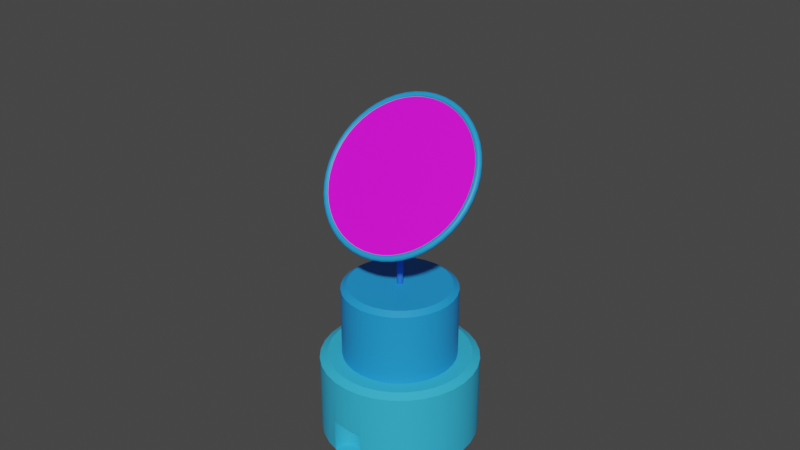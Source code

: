 # Source: semiconductor.blend  (saved by Blender 3.6.11; exported with 4.5.12 LTS)
import bpy
from mathutils import Matrix  # noqa: F401  (used for matrix-valued properties, if any)

bpy.ops.wm.read_factory_settings(use_empty=True)
scene = bpy.context.scene
scene.name = 'Scene'

# ---- collections
col_collection = bpy.data.collections.new('Collection'); scene.collection.children.link(col_collection)

# ---- images (referenced by path relative to the original .blend; pixels are not part of the script)
import os
ASSET_DIR = os.environ.get("B2B_ASSET_DIR", "")  # directory of the original .blend (textures are referenced by path, not embedded)
HERE = os.path.dirname(os.path.abspath(__file__))  # packed textures are extracted next to this script under _unpacked/

def load_image(name, relpath, width, height, colorspace="sRGB"):
    """Load a texture the original file referenced (path relative to the .blend, or extracted next to this script)."""
    p = next((c for c in (os.path.join(HERE, relpath), os.path.join(ASSET_DIR, relpath)) if relpath and os.path.exists(c)), "")
    if p:
        img = bpy.data.images.load(p, check_existing=True)
        img.name = name
    else:  # same state as the original file: an image datablock whose file is absent (Cycles renders it pink)
        img = bpy.data.images.new(name, width, height)
        img.source = "FILE"
        img.filepath = "//" + (relpath or name)
    img.colorspace_settings.name = colorspace
    return img
img_png_001 = load_image('웨이퍼.png.001', '웨이퍼.png', 1024, 1024, 'sRGB')

# ---- materials (node trees are filled in below, after node groups)
mat_001 = bpy.data.materials.new('매테리얼.001')
mat_001.use_transparent_shadow = False
mat_003 = bpy.data.materials.new('매테리얼.003')
mat_003.use_transparent_shadow = False
mat_004 = bpy.data.materials.new('매테리얼.004')
mat_004.use_transparent_shadow = False
mat_005 = bpy.data.materials.new('매테리얼.005')
mat_005.use_transparent_shadow = False

# ---- node groups
ng_auto_smooth = bpy.data.node_groups.new('Auto Smooth', 'GeometryNodeTree')
_s = ng_auto_smooth.interface.new_socket(name='Geometry', in_out='OUTPUT', socket_type='NodeSocketGeometry')
_s = ng_auto_smooth.interface.new_socket(name='Geometry', in_out='INPUT', socket_type='NodeSocketGeometry')
_s = ng_auto_smooth.interface.new_socket(name='Angle', in_out='INPUT', socket_type='NodeSocketFloat')
_s.subtype = 'ANGLE'
_s.min_value = 0.0
_s.max_value = 3.142
ng_auto_smooth.is_modifier = True
_N = ng_auto_smooth.nodes; _L = ng_auto_smooth.links
n0 = _N.new('NodeGroupOutput'); n0.name = 'Group Output'; n0.location = (480, -100)
n1 = _N.new('NodeGroupInput'); n1.name = 'Group Input'; n1.location = (-420, -300)
n2 = _N.new('NodeGroupInput'); n2.name = 'Group Input.001'; n2.location = (-60, -100)
n3 = _N.new('GeometryNodeSetShadeSmooth'); n3.name = 'Set Shade Smooth'; n3.location = (120, -100)
n3.domain = 'EDGE'
n4 = _N.new('GeometryNodeSetShadeSmooth'); n4.name = 'Set Shade Smooth.001'; n4.location = (300, -100)
n5 = _N.new('GeometryNodeInputMeshEdgeAngle'); n5.name = 'Edge Angle'; n5.location = (-420, -220)
n6 = _N.new('GeometryNodeInputEdgeSmooth'); n6.name = 'Is Edge Smooth'; n6.location = (-60, -160)
n7 = _N.new('GeometryNodeInputShadeSmooth'); n7.name = 'Is Face Smooth'; n7.location = (-240, -340)
n8 = _N.new('FunctionNodeBooleanMath'); n8.name = 'Boolean Math'; n8.location = (-60, -220)
n9 = _N.new('FunctionNodeCompare'); n9.name = 'Compare'; n9.location = (-240, -180)
n9.operation = 'LESS_EQUAL'
_L.new(n5.outputs[0], n9.inputs[0])
_L.new(n4.outputs[0], n0.inputs[0])
_L.new(n1.outputs[1], n9.inputs[1])
_L.new(n9.outputs[0], n8.inputs[0])
_L.new(n7.outputs[0], n8.inputs[1])
_L.new(n2.outputs[0], n3.inputs[0])
_L.new(n6.outputs[0], n3.inputs[1])
_L.new(n3.outputs[0], n4.inputs[0])
_L.new(n8.outputs[0], n3.inputs[2])
n0.is_active_output = True

# ---- material node trees
mat_001.use_nodes = True; mat_001.node_tree.nodes.clear()
_N = mat_001.node_tree.nodes; _L = mat_001.node_tree.links
n0 = _N.new('ShaderNodeBsdfPrincipled'); n0.name = '프린시플드 BSDF'; n0.location = (10, 300)
n0.distribution = 'GGX'
n0.subsurface_method = 'RANDOM_WALK_SKIN'
n0.inputs[0].default_value = (0.0148, 0.3146, 0.8, 1.0)
n0.inputs[3].default_value = 1.45
n0.inputs[27].default_value = (0.0, 0.0, 0.0, 1.0)
n0.inputs[28].default_value = 1.0
n1 = _N.new('ShaderNodeOutputMaterial'); n1.name = '매테리얼 출력'; n1.location = (300, 300)
_L.new(n0.outputs[0], n1.inputs[0])
n1.is_active_output = True
mat_003.use_nodes = True; mat_003.node_tree.nodes.clear()
_N = mat_003.node_tree.nodes; _L = mat_003.node_tree.links
n0 = _N.new('ShaderNodeBsdfPrincipled'); n0.name = '프린시플드 BSDF'; n0.location = (10, 300)
n0.distribution = 'GGX'
n0.subsurface_method = 'RANDOM_WALK_SKIN'
n0.inputs[0].default_value = (0.01569, 0.1502, 0.8, 1.0)
n0.inputs[3].default_value = 1.45
n0.inputs[27].default_value = (0.0, 0.0, 0.0, 1.0)
n0.inputs[28].default_value = 1.0
n1 = _N.new('ShaderNodeOutputMaterial'); n1.name = '매테리얼 출력'; n1.location = (300, 300)
_L.new(n0.outputs[0], n1.inputs[0])
n1.is_active_output = True
mat_004.use_nodes = True; mat_004.node_tree.nodes.clear()
_N = mat_004.node_tree.nodes; _L = mat_004.node_tree.links
n0 = _N.new('ShaderNodeBsdfPrincipled'); n0.name = '프린시플드 BSDF'; n0.location = (10, 300)
n0.distribution = 'GGX'
n0.subsurface_method = 'RANDOM_WALK_SKIN'
n0.inputs[3].default_value = 1.45
n0.inputs[27].default_value = (0.0, 0.0, 0.0, 1.0)
n0.inputs[28].default_value = 1.0
n1 = _N.new('ShaderNodeOutputMaterial'); n1.name = '매테리얼 출력'; n1.location = (300, 300)
n2 = _N.new('ShaderNodeTexImage'); n2.name = '이미지 텍스처'; n2.location = (-280, 275)
n2.image = img_png_001
_L.new(n0.outputs[0], n1.inputs[0])
_L.new(n2.outputs[0], n0.inputs[0])
n1.is_active_output = True
mat_005.use_nodes = True; mat_005.node_tree.nodes.clear()
_N = mat_005.node_tree.nodes; _L = mat_005.node_tree.links
n0 = _N.new('ShaderNodeBsdfPrincipled'); n0.name = '프린시플드 BSDF'; n0.location = (10, 300)
n0.distribution = 'GGX'
n0.subsurface_method = 'RANDOM_WALK_SKIN'
n0.inputs[0].default_value = (0.03521, 0.4823, 0.8, 1.0)
n0.inputs[3].default_value = 1.45
n0.inputs[27].default_value = (0.0, 0.0, 0.0, 1.0)
n0.inputs[28].default_value = 1.0
n1 = _N.new('ShaderNodeOutputMaterial'); n1.name = '매테리얼 출력'; n1.location = (300, 300)
_L.new(n0.outputs[0], n1.inputs[0])
n1.is_active_output = True

# ---- world
world_world = bpy.data.worlds.new('World'); scene.world = world_world
world_world.use_nodes = True; world_world.node_tree.nodes.clear()
_N = world_world.node_tree.nodes; _L = world_world.node_tree.links
n0 = _N.new('ShaderNodeOutputWorld'); n0.name = 'World Output'; n0.location = (300, 300)
n1 = _N.new('ShaderNodeBackground'); n1.name = 'Background'; n1.location = (10, 300)
n1.inputs[0].default_value = (0.05088, 0.05088, 0.05088, 1.0)
_L.new(n1.outputs[0], n0.inputs[0])
n0.is_active_output = True
world_world.color = (0.05088, 0.05088, 0.05088)
world_world.use_sun_shadow = False
world_world.sun_shadow_jitter_overblur = 0.0

# ---- meshes
me_x = bpy.data.meshes.new('실린더')
me_x.from_pydata([(0.0, 1.0, -1.0), (0.0, 1.0, 1.0), (0.1951, 0.9808, -1.0), (0.1951, 0.9808, 1.0), (0.3827, 0.9239, -1.0), (0.3827, 0.9239, 1.0), (0.5556, 0.8315, -1.0), (0.5556, 0.8315, 1.0), (0.7071, 0.7071, -1.0), (0.7071, 0.7071, 1.0), (0.8315, 0.5556, -1.0), (0.8315, 0.5556, 1.0), (0.9239, 0.3827, -1.0), (0.9239, 0.3827, 1.0), (0.9808, 0.1951, -1.0), (0.9808, 0.1951, 1.0), (1.0, 0.0, -1.0), (1.0, 0.0, 1.0), (0.9808, -0.1951, -1.0), (0.9808, -0.1951, 1.0), (0.9239, -0.3827, -1.0), (0.9239, -0.3827, 1.0), (0.8315, -0.5556, -1.0), (0.8315, -0.5556, 1.0), (0.7071, -0.7071, -1.0), (0.7071, -0.7071, 1.0), (0.5556, -0.8315, -1.0), (0.5556, -0.8315, 1.0), (0.3827, -0.9239, -1.0), (0.3827, -0.9239, 1.0), (0.1951, -0.9808, -1.0), (0.1951, -0.9808, 1.0), (0.0, -1.0, -1.0), (0.0, -1.0, 1.0), (-0.1951, -0.9808, -1.0), (-0.1951, -0.9808, 1.0), (-0.3827, -0.9239, -1.0), (-0.3827, -0.9239, 1.0), (-0.5556, -0.8315, -1.0), (-0.5556, -0.8315, 1.0), (-0.7071, -0.7071, -1.0), (-0.7071, -0.7071, 1.0), (-0.8315, -0.5556, -1.0), (-0.8315, -0.5556, 1.0), (-0.9239, -0.3827, -1.0), (-0.9239, -0.3827, 1.0), (-0.9808, -0.1951, -1.0), (-0.9808, -0.1951, 1.0), (-1.0, 0.0, -1.0), (-1.0, 0.0, 1.0), (-0.9808, 0.1951, -1.0), (-0.9808, 0.1951, 1.0), (-0.9239, 0.3827, -1.0), (-0.9239, 0.3827, 1.0), (-0.8315, 0.5556, -1.0), (-0.8315, 0.5556, 1.0), (-0.7071, 0.7071, -1.0), (-0.7071, 0.7071, 1.0), (-0.5556, 0.8315, -1.0), (-0.5556, 0.8315, 1.0), (-0.3827, 0.9239, -1.0), (-0.3827, 0.9239, 1.0), (-0.1951, 0.9808, -1.0), (-0.1951, 0.9808, 1.0)], [], [(0, 1, 3, 2), (2, 3, 5, 4), (4, 5, 7, 6), (6, 7, 9, 8), (8, 9, 11, 10), (10, 11, 13, 12), (12, 13, 15, 14), (14, 15, 17, 16), (16, 17, 19, 18), (18, 19, 21, 20), (20, 21, 23, 22), (22, 23, 25, 24), (24, 25, 27, 26), (26, 27, 29, 28), (28, 29, 31, 30), (30, 31, 33, 32), (32, 33, 35, 34), (34, 35, 37, 36), (36, 37, 39, 38), (38, 39, 41, 40), (40, 41, 43, 42), (42, 43, 45, 44), (44, 45, 47, 46), (46, 47, 49, 48), (48, 49, 51, 50), (50, 51, 53, 52), (52, 53, 55, 54), (54, 55, 57, 56), (56, 57, 59, 58), (58, 59, 61, 60), (3, 1, 63, 61, 59, 57, 55, 53, 51, 49, 47, 45, 43, 41, 39, 37, 35, 33, 31, 29, 27, 25, 23, 21, 19, 17, 15, 13, 11, 9, 7, 5), (60, 61, 63, 62), (62, 63, 1, 0), (0, 2, 4, 6, 8, 10, 12, 14, 16, 18, 20, 22, 24, 26, 28, 30, 32, 34, 36, 38, 40, 42, 44, 46, 48, 50, 52, 54, 56, 58, 60, 62)])
me_x.polygons.foreach_set('use_smooth', [True] * 34)
_uv = me_x.uv_layers.new(name='UV 맵')
_uv.uv.foreach_set('vector', [1.0, 0.5, 1.0, 1.0, 0.9688, 1.0, 0.9688, 0.5, 0.9688, 0.5, 0.9688, 1.0, 0.9375, 1.0, 0.9375, 0.5, 0.9375, 0.5, 0.9375, 1.0, 0.9062, 1.0, 0.9062, 0.5, 0.9062, 0.5, 0.9062, 1.0, 0.875, 1.0, 0.875, 0.5, 0.875, 0.5, 0.875, 1.0, 0.8438, 1.0, 0.8438, 0.5, 0.8438, 0.5, 0.8438, 1.0, 0.8125, 1.0, 0.8125, 0.5, 0.8125, 0.5, 0.8125, 1.0, 0.7812, 1.0, 0.7812, 0.5, 0.7812, 0.5, 0.7812, 1.0, 0.75, 1.0, 0.75, 0.5, 0.75, 0.5, 0.75, 1.0, 0.7188, 1.0, 0.7188, 0.5, 0.7188, 0.5, 0.7188, 1.0, 0.6875, 1.0, 0.6875, 0.5, 0.6875, 0.5, 0.6875, 1.0, 0.6562, 1.0, 0.6562, 0.5, 0.6562, 0.5, 0.6562, 1.0, 0.625, 1.0, 0.625, 0.5, 0.625, 0.5, 0.625, 1.0, 0.5938, 1.0, 0.5938, 0.5, 0.5938, 0.5, 0.5938, 1.0, 0.5625, 1.0, 0.5625, 0.5, 0.5625, 0.5, 0.5625, 1.0, 0.5312, 1.0, 0.5312, 0.5, 0.5312, 0.5, 0.5312, 1.0, 0.5, 1.0, 0.5, 0.5, 0.5, 0.5, 0.5, 1.0, 0.4688, 1.0, 0.4688, 0.5, 0.4688, 0.5, 0.4688, 1.0, 0.4375, 1.0, 0.4375, 0.5, 0.4375, 0.5, 0.4375, 1.0, 0.4062, 1.0, 0.4062, 0.5, 0.4062, 0.5, 0.4062, 1.0, 0.375, 1.0, 0.375, 0.5, 0.375, 0.5, 0.375, 1.0, 0.3438, 1.0, 0.3438, 0.5, 0.3438, 0.5, 0.3438, 1.0, 0.3125, 1.0, 0.3125, 0.5, 0.3125, 0.5, 0.3125, 1.0, 0.2812, 1.0, 0.2812, 0.5, 0.2812, 0.5, 0.2812, 1.0, 0.25, 1.0, 0.25, 0.5, 0.25, 0.5, 0.25, 1.0, 0.2188, 1.0, 0.2188, 0.5, 0.2188, 0.5, 0.2188, 1.0, 0.1875, 1.0, 0.1875, 0.5, 0.1875, 0.5, 0.1875, 1.0, 0.1562, 1.0, 0.1562, 0.5, 0.1562, 0.5, 0.1562, 1.0, 0.125, 1.0, 0.125, 0.5, 0.125, 0.5, 0.125, 1.0, 0.09375, 1.0, 0.09375, 0.5, 0.09375, 0.5, 0.09375, 1.0, 0.0625, 1.0, 0.0625, 0.5, 0.2968, 0.4854, 0.25, 0.49, 0.2032, 0.4854, 0.1582, 0.4717, 0.1167, 0.4496, 0.08029, 0.4197, 0.05045, 0.3833, 0.02827, 0.3418, 0.01461, 0.2968, 0.01, 0.25, 0.01461, 0.2032, 0.02827, 0.1582, 0.05045, 0.1167, 0.08029, 0.08029, 0.1167, 0.05045, 0.1582, 0.02827, 0.2032, 0.01461, 0.25, 0.01, 0.2968, 0.01461, 0.3418, 0.02827, 0.3833, 0.05045, 0.4197, 0.08029, 0.4496, 0.1167, 0.4717, 0.1582, 0.4854, 0.2032, 0.49, 0.25, 0.4854, 0.2968, 0.4717, 0.3418, 0.4496, 0.3833, 0.4197, 0.4197, 0.3833, 0.4496, 0.3418, 0.4717, 0.0625, 0.5, 0.0625, 1.0, 0.03125, 1.0, 0.03125, 0.5, 0.03125, 0.5, 0.03125, 1.0, 0.0, 1.0, 0.0, 0.5, 0.75, 0.49, 0.7968, 0.4854, 0.8418, 0.4717, 0.8833, 0.4496, 0.9197, 0.4197, 0.9496, 0.3833, 0.9717, 0.3418, 0.9854, 0.2968, 0.99, 0.25, 0.9854, 0.2032, 0.9717, 0.1582, 0.9496, 0.1167, 0.9197, 0.08029, 0.8833, 0.05045, 0.8418, 0.02827, 0.7968, 0.01461, 0.75, 0.01, 0.7032, 0.01461, 0.6582, 0.02827, 0.6167, 0.05045, 0.5803, 0.08029, 0.5504, 0.1167, 0.5283, 0.1582, 0.5146, 0.2032, 0.51, 0.25, 0.5146, 0.2968, 0.5283, 0.3418, 0.5504, 0.3833, 0.5803, 0.4197, 0.6167, 0.4496, 0.6582, 0.4717, 0.7032, 0.4854])
me_x.materials.append(mat_001)
me_x.update()
me_003 = bpy.data.meshes.new('실린더.003')
me_003.from_pydata([(0.0, 1.0, -1.0), (0.0, 1.0, 1.0), (0.1951, 0.9808, -1.0), (0.1951, 0.9808, 1.0), (0.3827, 0.9239, -1.0), (0.3827, 0.9239, 1.0), (0.5556, 0.8315, -1.0), (0.5556, 0.8315, 1.0), (0.7071, 0.7071, -1.0), (0.7071, 0.7071, 1.0), (0.8315, 0.5556, -1.0), (0.8315, 0.5556, 1.0), (0.9239, 0.3827, -1.0), (0.9239, 0.3827, 1.0), (0.9808, 0.1951, -1.0), (0.9808, 0.1951, 1.0), (1.0, 0.0, -1.0), (1.0, 0.0, 1.0), (0.9808, -0.1951, -1.0), (0.9808, -0.1951, 1.0), (0.9239, -0.3827, -1.0), (0.9239, -0.3827, 1.0), (0.8315, -0.5556, -1.0), (0.8315, -0.5556, 1.0), (0.7071, -0.7071, -1.0), (0.7071, -0.7071, 1.0), (0.5556, -0.8315, -1.0), (0.5556, -0.8315, 1.0), (0.3827, -0.9239, -1.0), (0.3827, -0.9239, 1.0), (0.1951, -0.9808, -1.0), (0.1951, -0.9808, 1.0), (0.0, -1.0, -1.0), (0.0, -1.0, 1.0), (-0.1951, -0.9808, -1.0), (-0.1951, -0.9808, 1.0), (-0.3827, -0.9239, -1.0), (-0.3827, -0.9239, 1.0), (-0.5556, -0.8315, -1.0), (-0.5556, -0.8315, 1.0), (-0.7071, -0.7071, -1.0), (-0.7071, -0.7071, 1.0), (-0.8315, -0.5556, -1.0), (-0.8315, -0.5556, 1.0), (-0.9239, -0.3827, -1.0), (-0.9239, -0.3827, 1.0), (-0.9808, -0.1951, -1.0), (-0.9808, -0.1951, 1.0), (-1.0, 0.0, -1.0), (-1.0, 0.0, 1.0), (-0.9808, 0.1951, -1.0), (-0.9808, 0.1951, 1.0), (-0.9239, 0.3827, -1.0), (-0.9239, 0.3827, 1.0), (-0.8315, 0.5556, -1.0), (-0.8315, 0.5556, 1.0), (-0.7071, 0.7071, -1.0), (-0.7071, 0.7071, 1.0), (-0.5556, 0.8315, -1.0), (-0.5556, 0.8315, 1.0), (-0.3827, 0.9239, -1.0), (-0.3827, 0.9239, 1.0), (-0.1951, 0.9808, -1.0), (-0.1951, 0.9808, 1.0)], [], [(0, 1, 3, 2), (2, 3, 5, 4), (4, 5, 7, 6), (6, 7, 9, 8), (8, 9, 11, 10), (10, 11, 13, 12), (12, 13, 15, 14), (14, 15, 17, 16), (16, 17, 19, 18), (18, 19, 21, 20), (20, 21, 23, 22), (22, 23, 25, 24), (24, 25, 27, 26), (26, 27, 29, 28), (28, 29, 31, 30), (30, 31, 33, 32), (32, 33, 35, 34), (34, 35, 37, 36), (36, 37, 39, 38), (38, 39, 41, 40), (40, 41, 43, 42), (42, 43, 45, 44), (44, 45, 47, 46), (46, 47, 49, 48), (48, 49, 51, 50), (50, 51, 53, 52), (52, 53, 55, 54), (54, 55, 57, 56), (56, 57, 59, 58), (58, 59, 61, 60), (3, 1, 63, 61, 59, 57, 55, 53, 51, 49, 47, 45, 43, 41, 39, 37, 35, 33, 31, 29, 27, 25, 23, 21, 19, 17, 15, 13, 11, 9, 7, 5), (60, 61, 63, 62), (62, 63, 1, 0), (0, 2, 4, 6, 8, 10, 12, 14, 16, 18, 20, 22, 24, 26, 28, 30, 32, 34, 36, 38, 40, 42, 44, 46, 48, 50, 52, 54, 56, 58, 60, 62)])
me_003.polygons.foreach_set('use_smooth', [True] * 34)
_uv = me_003.uv_layers.new(name='UV 맵')
_uv.uv.foreach_set('vector', [1.0, 0.5, 1.0, 1.0, 0.9688, 1.0, 0.9688, 0.5, 0.9688, 0.5, 0.9688, 1.0, 0.9375, 1.0, 0.9375, 0.5, 0.9375, 0.5, 0.9375, 1.0, 0.9062, 1.0, 0.9062, 0.5, 0.9062, 0.5, 0.9062, 1.0, 0.875, 1.0, 0.875, 0.5, 0.875, 0.5, 0.875, 1.0, 0.8438, 1.0, 0.8438, 0.5, 0.8438, 0.5, 0.8438, 1.0, 0.8125, 1.0, 0.8125, 0.5, 0.8125, 0.5, 0.8125, 1.0, 0.7812, 1.0, 0.7812, 0.5, 0.7812, 0.5, 0.7812, 1.0, 0.75, 1.0, 0.75, 0.5, 0.75, 0.5, 0.75, 1.0, 0.7188, 1.0, 0.7188, 0.5, 0.7188, 0.5, 0.7188, 1.0, 0.6875, 1.0, 0.6875, 0.5, 0.6875, 0.5, 0.6875, 1.0, 0.6562, 1.0, 0.6562, 0.5, 0.6562, 0.5, 0.6562, 1.0, 0.625, 1.0, 0.625, 0.5, 0.625, 0.5, 0.625, 1.0, 0.5938, 1.0, 0.5938, 0.5, 0.5938, 0.5, 0.5938, 1.0, 0.5625, 1.0, 0.5625, 0.5, 0.5625, 0.5, 0.5625, 1.0, 0.5312, 1.0, 0.5312, 0.5, 0.5312, 0.5, 0.5312, 1.0, 0.5, 1.0, 0.5, 0.5, 0.5, 0.5, 0.5, 1.0, 0.4688, 1.0, 0.4688, 0.5, 0.4688, 0.5, 0.4688, 1.0, 0.4375, 1.0, 0.4375, 0.5, 0.4375, 0.5, 0.4375, 1.0, 0.4062, 1.0, 0.4062, 0.5, 0.4062, 0.5, 0.4062, 1.0, 0.375, 1.0, 0.375, 0.5, 0.375, 0.5, 0.375, 1.0, 0.3438, 1.0, 0.3438, 0.5, 0.3438, 0.5, 0.3438, 1.0, 0.3125, 1.0, 0.3125, 0.5, 0.3125, 0.5, 0.3125, 1.0, 0.2812, 1.0, 0.2812, 0.5, 0.2812, 0.5, 0.2812, 1.0, 0.25, 1.0, 0.25, 0.5, 0.25, 0.5, 0.25, 1.0, 0.2188, 1.0, 0.2188, 0.5, 0.2188, 0.5, 0.2188, 1.0, 0.1875, 1.0, 0.1875, 0.5, 0.1875, 0.5, 0.1875, 1.0, 0.1562, 1.0, 0.1562, 0.5, 0.1562, 0.5, 0.1562, 1.0, 0.125, 1.0, 0.125, 0.5, 0.125, 0.5, 0.125, 1.0, 0.09375, 1.0, 0.09375, 0.5, 0.09375, 0.5, 0.09375, 1.0, 0.0625, 1.0, 0.0625, 0.5, 0.2968, 0.4854, 0.25, 0.49, 0.2032, 0.4854, 0.1582, 0.4717, 0.1167, 0.4496, 0.08029, 0.4197, 0.05045, 0.3833, 0.02827, 0.3418, 0.01461, 0.2968, 0.01, 0.25, 0.01461, 0.2032, 0.02827, 0.1582, 0.05045, 0.1167, 0.08029, 0.08029, 0.1167, 0.05045, 0.1582, 0.02827, 0.2032, 0.01461, 0.25, 0.01, 0.2968, 0.01461, 0.3418, 0.02827, 0.3833, 0.05045, 0.4197, 0.08029, 0.4496, 0.1167, 0.4717, 0.1582, 0.4854, 0.2032, 0.49, 0.25, 0.4854, 0.2968, 0.4717, 0.3418, 0.4496, 0.3833, 0.4197, 0.4197, 0.3833, 0.4496, 0.3418, 0.4717, 0.0625, 0.5, 0.0625, 1.0, 0.03125, 1.0, 0.03125, 0.5, 0.03125, 0.5, 0.03125, 1.0, 0.0, 1.0, 0.0, 0.5, 0.75, 0.49, 0.7968, 0.4854, 0.8418, 0.4717, 0.8833, 0.4496, 0.9197, 0.4197, 0.9496, 0.3833, 0.9717, 0.3418, 0.9854, 0.2968, 0.99, 0.25, 0.9854, 0.2032, 0.9717, 0.1582, 0.9496, 0.1167, 0.9197, 0.08029, 0.8833, 0.05045, 0.8418, 0.02827, 0.7968, 0.01461, 0.75, 0.01, 0.7032, 0.01461, 0.6582, 0.02827, 0.6167, 0.05045, 0.5803, 0.08029, 0.5504, 0.1167, 0.5283, 0.1582, 0.5146, 0.2032, 0.51, 0.25, 0.5146, 0.2968, 0.5283, 0.3418, 0.5504, 0.3833, 0.5803, 0.4197, 0.6167, 0.4496, 0.6582, 0.4717, 0.7032, 0.4854])
me_003.materials.append(mat_003)
me_003.update()
me_004 = bpy.data.meshes.new('실린더.004')
me_004.from_pydata([(0.0, 1.0, -1.0), (0.0, 1.0, 1.0), (0.1951, 0.9808, -1.0), (0.1951, 0.9808, 1.0), (0.3827, 0.9239, -1.0), (0.3827, 0.9239, 1.0), (0.5556, 0.8315, -1.0), (0.5556, 0.8315, 1.0), (0.7071, 0.7071, -1.0), (0.7071, 0.7071, 1.0), (0.8315, 0.5556, -1.0), (0.8315, 0.5556, 1.0), (0.9239, 0.3827, -1.0), (0.9239, 0.3827, 1.0), (0.9808, 0.1951, -1.0), (0.9808, 0.1951, 1.0), (1.0, 0.0, -1.0), (1.0, 0.0, 1.0), (0.9808, -0.1951, -1.0), (0.9808, -0.1951, 1.0), (0.9239, -0.3827, -1.0), (0.9239, -0.3827, 1.0), (0.8315, -0.5556, -1.0), (0.8315, -0.5556, 1.0), (0.7071, -0.7071, -1.0), (0.7071, -0.7071, 1.0), (0.5556, -0.8315, -1.0), (0.5556, -0.8315, 1.0), (0.3827, -0.9239, -1.0), (0.3827, -0.9239, 1.0), (0.1951, -0.9808, -1.0), (0.1951, -0.9808, 1.0), (0.0, -1.0, -1.0), (0.0, -1.0, 1.0), (-0.1951, -0.9808, -1.0), (-0.1951, -0.9808, 1.0), (-0.3827, -0.9239, -1.0), (-0.3827, -0.9239, 1.0), (-0.5556, -0.8315, -1.0), (-0.5556, -0.8315, 1.0), (-0.7071, -0.7071, -1.0), (-0.7071, -0.7071, 1.0), (-0.8315, -0.5556, -1.0), (-0.8315, -0.5556, 1.0), (-0.9239, -0.3827, -1.0), (-0.9239, -0.3827, 1.0), (-0.9808, -0.1951, -1.0), (-0.9808, -0.1951, 1.0), (-1.0, 0.0, -1.0), (-1.0, 0.0, 1.0), (-0.9808, 0.1951, -1.0), (-0.9808, 0.1951, 1.0), (-0.9239, 0.3827, -1.0), (-0.9239, 0.3827, 1.0), (-0.8315, 0.5556, -1.0), (-0.8315, 0.5556, 1.0), (-0.7071, 0.7071, -1.0), (-0.7071, 0.7071, 1.0), (-0.5556, 0.8315, -1.0), (-0.5556, 0.8315, 1.0), (-0.3827, 0.9239, -1.0), (-0.3827, 0.9239, 1.0), (-0.1951, 0.9808, -1.0), (-0.1951, 0.9808, 1.0)], [], [(0, 1, 3, 2), (2, 3, 5, 4), (4, 5, 7, 6), (6, 7, 9, 8), (8, 9, 11, 10), (10, 11, 13, 12), (12, 13, 15, 14), (14, 15, 17, 16), (16, 17, 19, 18), (18, 19, 21, 20), (20, 21, 23, 22), (22, 23, 25, 24), (24, 25, 27, 26), (26, 27, 29, 28), (28, 29, 31, 30), (30, 31, 33, 32), (32, 33, 35, 34), (34, 35, 37, 36), (36, 37, 39, 38), (38, 39, 41, 40), (40, 41, 43, 42), (42, 43, 45, 44), (44, 45, 47, 46), (46, 47, 49, 48), (48, 49, 51, 50), (50, 51, 53, 52), (52, 53, 55, 54), (54, 55, 57, 56), (56, 57, 59, 58), (58, 59, 61, 60), (3, 1, 63, 61, 59, 57, 55, 53, 51, 49, 47, 45, 43, 41, 39, 37, 35, 33, 31, 29, 27, 25, 23, 21, 19, 17, 15, 13, 11, 9, 7, 5), (60, 61, 63, 62), (62, 63, 1, 0), (0, 2, 4, 6, 8, 10, 12, 14, 16, 18, 20, 22, 24, 26, 28, 30, 32, 34, 36, 38, 40, 42, 44, 46, 48, 50, 52, 54, 56, 58, 60, 62)])
me_004.polygons.foreach_set('use_smooth', [True] * 34)
_uv = me_004.uv_layers.new(name='UV 맵')
_uv.uv.foreach_set('vector', [1.0, 0.5, 1.0, 1.0, 0.9688, 1.0, 0.9688, 0.5, 0.9688, 0.5, 0.9688, 1.0, 0.9375, 1.0, 0.9375, 0.5, 0.9375, 0.5, 0.9375, 1.0, 0.9062, 1.0, 0.9062, 0.5, 0.9062, 0.5, 0.9062, 1.0, 0.875, 1.0, 0.875, 0.5, 0.875, 0.5, 0.875, 1.0, 0.8438, 1.0, 0.8438, 0.5, 0.8438, 0.5, 0.8438, 1.0, 0.8125, 1.0, 0.8125, 0.5, 0.8125, 0.5, 0.8125, 1.0, 0.7812, 1.0, 0.7812, 0.5, 0.7812, 0.5, 0.7812, 1.0, 0.75, 1.0, 0.75, 0.5, 0.75, 0.5, 0.75, 1.0, 0.7188, 1.0, 0.7188, 0.5, 0.7188, 0.5, 0.7188, 1.0, 0.6875, 1.0, 0.6875, 0.5, 0.6875, 0.5, 0.6875, 1.0, 0.6562, 1.0, 0.6562, 0.5, 0.6562, 0.5, 0.6562, 1.0, 0.625, 1.0, 0.625, 0.5, 0.625, 0.5, 0.625, 1.0, 0.5938, 1.0, 0.5938, 0.5, 0.5938, 0.5, 0.5938, 1.0, 0.5625, 1.0, 0.5625, 0.5, 0.5625, 0.5, 0.5625, 1.0, 0.5312, 1.0, 0.5312, 0.5, 0.5312, 0.5, 0.5312, 1.0, 0.5, 1.0, 0.5, 0.5, 0.5, 0.5, 0.5, 1.0, 0.4688, 1.0, 0.4688, 0.5, 0.4688, 0.5, 0.4688, 1.0, 0.4375, 1.0, 0.4375, 0.5, 0.4375, 0.5, 0.4375, 1.0, 0.4062, 1.0, 0.4062, 0.5, 0.4062, 0.5, 0.4062, 1.0, 0.375, 1.0, 0.375, 0.5, 0.375, 0.5, 0.375, 1.0, 0.3438, 1.0, 0.3438, 0.5, 0.3438, 0.5, 0.3438, 1.0, 0.3125, 1.0, 0.3125, 0.5, 0.3125, 0.5, 0.3125, 1.0, 0.2812, 1.0, 0.2812, 0.5, 0.2812, 0.5, 0.2812, 1.0, 0.25, 1.0, 0.25, 0.5, 0.25, 0.5, 0.25, 1.0, 0.2188, 1.0, 0.2188, 0.5, 0.2188, 0.5, 0.2188, 1.0, 0.1875, 1.0, 0.1875, 0.5, 0.1875, 0.5, 0.1875, 1.0, 0.1562, 1.0, 0.1562, 0.5, 0.1562, 0.5, 0.1562, 1.0, 0.125, 1.0, 0.125, 0.5, 0.125, 0.5, 0.125, 1.0, 0.09375, 1.0, 0.09375, 0.5, 0.09375, 0.5, 0.09375, 1.0, 0.0625, 1.0, 0.0625, 0.5, 0.2968, 0.4854, 0.25, 0.49, 0.2032, 0.4854, 0.1582, 0.4717, 0.1167, 0.4496, 0.08029, 0.4197, 0.05045, 0.3833, 0.02827, 0.3418, 0.01461, 0.2968, 0.01, 0.25, 0.01461, 0.2032, 0.02827, 0.1582, 0.05045, 0.1167, 0.08029, 0.08029, 0.1167, 0.05045, 0.1582, 0.02827, 0.2032, 0.01461, 0.25, 0.01, 0.2968, 0.01461, 0.3418, 0.02827, 0.3833, 0.05045, 0.4197, 0.08029, 0.4496, 0.1167, 0.4717, 0.1582, 0.4854, 0.2032, 0.49, 0.25, 0.4854, 0.2968, 0.4717, 0.3418, 0.4496, 0.3833, 0.4197, 0.4197, 0.3833, 0.4496, 0.3418, 0.4717, 0.0625, 0.5, 0.0625, 1.0, 0.03125, 1.0, 0.03125, 0.5, 0.03125, 0.5, 0.03125, 1.0, 0.0, 1.0, 0.0, 0.5, 0.75, 0.49, 0.7968, 0.4854, 0.8418, 0.4717, 0.8833, 0.4496, 0.9197, 0.4197, 0.9496, 0.3833, 0.9717, 0.3418, 0.9854, 0.2968, 0.99, 0.25, 0.9854, 0.2032, 0.9717, 0.1582, 0.9496, 0.1167, 0.9197, 0.08029, 0.8833, 0.05045, 0.8418, 0.02827, 0.7968, 0.01461, 0.75, 0.01, 0.7032, 0.01461, 0.6582, 0.02827, 0.6167, 0.05045, 0.5803, 0.08029, 0.5504, 0.1167, 0.5283, 0.1582, 0.5146, 0.2032, 0.51, 0.25, 0.5146, 0.2968, 0.5283, 0.3418, 0.5504, 0.3833, 0.5803, 0.4197, 0.6167, 0.4496, 0.6582, 0.4717, 0.7032, 0.4854])
me_004.materials.append(mat_004)
me_004.update()
me_005 = bpy.data.meshes.new('실린더.005')
me_005.from_pydata([(0.0, 1.0, -1.0), (-0.02069, -0.7695, -0.9943), (0.1951, 0.9808, -1.0), (-0.02069, -0.7695, -0.2127), (0.3827, 0.9239, -1.0), (0.02012, -0.7735, -0.9943), (0.5556, 0.8315, -1.0), (0.02012, -0.7735, -0.2127), (0.7071, 0.7071, -1.0), (0.05936, -0.7854, -0.9943), (0.8315, 0.5556, -1.0), (0.05936, -0.7854, -0.2127), (0.09552, -0.8048, -0.9943), (0.9239, 0.3827, -1.0), (0.9808, 0.1951, -1.0), (0.09552, -0.8048, -0.2127), (0.1272, -0.8308, -0.9943), (1.0, 0.0, -1.0), (0.1272, -0.8308, -0.2127), (0.9808, -0.1951, -1.0), (0.1532, -0.8625, -0.9943), (0.9239, -0.3827, -1.0), (0.1532, -0.8625, -0.2127), (0.8315, -0.5556, -1.0), (0.1726, -0.8986, -0.9943), (0.7071, -0.7071, -1.0), (0.1726, -0.8986, -0.2127), (0.5556, -0.8315, -1.0), (0.1845, -0.9379, -0.9943), (0.3827, -0.9239, -1.0), (0.1951, -0.9808, -1.0), (0.1845, -0.9379, -0.2127), (0.0, -1.0, -1.0), (0.1885, -0.9787, -0.9943), (-0.1951, -0.9808, -1.0), (0.1885, -0.9787, -0.2127), (-0.3827, -0.9239, -1.0), (-0.5556, -0.8315, -1.0), (-0.7071, -0.7071, -1.0), (-0.8315, -0.5556, -1.0), (-0.9239, -0.3827, -1.0), (-0.9808, -0.1951, -1.0), (-1.0, 0.0, -1.0), (-0.9808, 0.1951, -1.0), (-0.9239, 0.3827, -1.0), (-0.8315, 0.5556, -1.0), (-0.7071, 0.7071, -1.0), (-0.5556, 0.8315, -1.0), (-0.3827, 0.9239, -1.0), (-0.1951, 0.9808, -1.0), (0.0, 0.9033, 1.0), (0.0, 1.0, 0.9037), (0.1762, 0.8859, 1.0), (0.1951, 0.9808, 0.9037), (0.3457, 0.8345, 1.0), (0.3827, 0.9239, 0.9037), (0.5018, 0.751, 1.0), (0.5556, 0.8315, 0.9037), (0.6387, 0.6387, 1.0), (0.7071, 0.7071, 0.9037), (0.751, 0.5018, 1.0), (0.8315, 0.5556, 0.9037), (0.8345, 0.3457, 1.0), (0.9239, 0.3827, 0.9037), (0.8859, 0.1762, 1.0), (0.9808, 0.1951, 0.9037), (0.9033, 0.0, 1.0), (1.0, 0.0, 0.9037), (0.8859, -0.1762, 1.0), (-0.2258, -0.9379, -0.9943), (0.9808, -0.1951, 0.9037), (-0.2258, -0.9379, -0.2127), (0.8345, -0.3457, 1.0), (-0.2139, -0.8986, -0.9943), (0.9239, -0.3827, 0.9037), (-0.2139, -0.8986, -0.2127), (0.751, -0.5018, 1.0), (-0.1946, -0.8625, -0.9943), (0.8315, -0.5556, 0.9037), (-0.1946, -0.8625, -0.2127), (0.6387, -0.6387, 1.0), (-0.1686, -0.8308, -0.9943), (0.7071, -0.7071, 0.9037), (-0.1686, -0.8308, -0.2127), (0.5018, -0.751, 1.0), (-0.1369, -0.8048, -0.9943), (0.5556, -0.8315, 0.9037), (-0.1369, -0.8048, -0.2127), (0.3457, -0.8345, 1.0), (-0.1007, -0.7854, -0.9943), (0.3827, -0.9239, 0.9037), (-0.1007, -0.7854, -0.2127), (0.1762, -0.8859, 1.0), (-0.06149, -0.7735, -0.9943), (0.1951, -0.9808, 0.9037), (-0.06149, -0.7735, -0.2127), (0.0, -0.9033, 1.0), (0.0, -1.0, 0.9037), (-0.1762, -0.8859, 1.0), (-0.1951, -0.9808, 0.9037), (-0.3457, -0.8345, 1.0), (-0.3827, -0.9239, 0.9037), (-0.5018, -0.751, 1.0), (-0.5556, -0.8315, 0.9037), (-0.6387, -0.6387, 1.0), (-0.7071, -0.7071, 0.9037), (-0.751, -0.5018, 1.0), (-0.8315, -0.5556, 0.9037), (-0.8345, -0.3457, 1.0), (-0.9239, -0.3827, 0.9037), (-0.8859, -0.1762, 1.0), (-0.9808, -0.1951, 0.9037), (-0.9033, 0.0, 1.0), (-1.0, 0.0, 0.9037), (-0.8859, 0.1762, 1.0), (-0.9808, 0.1951, 0.9037), (-0.8345, 0.3457, 1.0), (-0.9239, 0.3827, 0.9037), (-0.751, 0.5018, 1.0), (-0.8315, 0.5556, 0.9037), (-0.6387, 0.6387, 1.0), (-0.7071, 0.7071, 0.9037), (-0.5018, 0.751, 1.0), (-0.5556, 0.8315, 0.9037), (-0.3457, 0.8345, 1.0), (-0.3827, 0.9239, 0.9037), (-0.1762, 0.8859, 1.0), (-0.1951, 0.9808, 0.9037), (0.1882, -0.9815, -0.2127), (0.0, -1.0, -0.9943), (0.0, -1.0, -0.2127), (0.1882, -0.9815, -0.9943), (-0.1951, -0.9808, -0.9943), (-0.1951, -0.9808, -0.2127), (-0.229, -0.9705, -0.2127), (-0.229, -0.9705, -0.9943)], [], [(49, 127, 51, 0), (4, 55, 57, 6), (6, 57, 59, 8), (8, 59, 61, 10), (10, 61, 63, 13), (13, 63, 65, 14), (14, 65, 67, 17), (17, 67, 70, 19), (19, 70, 74, 21), (21, 74, 78, 23), (23, 78, 82, 25), (25, 82, 86, 27), (27, 86, 90, 29), (29, 90, 94, 30), (129, 32, 30, 94, 97, 130, 128, 131), (130, 97, 99, 133), (132, 34, 32, 129), (133, 99, 101, 36, 34, 132, 135, 134), (36, 101, 103, 37), (37, 103, 105, 38), (38, 105, 107, 39), (39, 107, 109, 40), (40, 109, 111, 41), (41, 111, 113, 42), (42, 113, 115, 43), (43, 115, 117, 44), (44, 117, 119, 45), (45, 119, 121, 46), (46, 121, 123, 47), (47, 123, 125, 48), (48, 125, 127, 49), (0, 51, 53, 2), (2, 53, 55, 4), (49, 0, 2, 4, 6, 8, 10, 13, 14, 17, 19, 21, 23, 25, 27, 29, 30, 32, 34, 36, 37, 38, 39, 40, 41, 42, 43, 44, 45, 46, 47, 48), (53, 51, 50, 52), (55, 53, 52, 54), (57, 55, 54, 56), (59, 57, 56, 58), (61, 59, 58, 60), (63, 61, 60, 62), (65, 63, 62, 64), (67, 65, 64, 66), (70, 67, 66, 68), (74, 70, 68, 72), (78, 74, 72, 76), (82, 78, 76, 80), (86, 82, 80, 84), (90, 86, 84, 88), (94, 90, 88, 92), (97, 94, 92, 96), (99, 97, 96, 98), (101, 99, 98, 100), (103, 101, 100, 102), (105, 103, 102, 104), (107, 105, 104, 106), (109, 107, 106, 108), (111, 109, 108, 110), (113, 111, 110, 112), (115, 113, 112, 114), (117, 115, 114, 116), (119, 117, 116, 118), (121, 119, 118, 120), (123, 121, 120, 122), (125, 123, 122, 124), (127, 125, 124, 126), (51, 127, 126, 50), (66, 64, 62, 60, 58, 56, 54, 52, 50, 126, 124, 122, 120, 118, 116, 114, 112, 110, 108, 106, 104, 102, 100, 98, 96, 92, 88, 84, 80, 76, 72, 68), (1, 5, 7, 3), (5, 9, 11, 7), (9, 12, 15, 11), (12, 16, 18, 15), (16, 20, 22, 18), (20, 24, 26, 22), (24, 28, 31, 26), (28, 33, 35, 31), (35, 33, 131, 128), (69, 71, 134, 135), (71, 69, 73, 75), (73, 77, 79, 75), (77, 81, 83, 79), (81, 85, 87, 83), (85, 89, 91, 87), (134, 71, 75, 79, 83, 87, 91, 95, 3, 7, 11, 15, 18, 22, 26, 31, 35, 128, 130, 133), (89, 93, 95, 91), (93, 1, 3, 95), (131, 33, 28, 24, 20, 16, 12, 9, 5, 1, 93, 89, 85, 81, 77, 73, 69, 135, 132, 129)])
me_005.polygons.foreach_set('use_smooth', [True] * 86)
_uv = me_005.uv_layers.new(name='UV 맵')
_uv.uv.foreach_set('vector', [0.03125, 0.5, 0.03125, 0.9759, 0.0, 0.9759, 0.0, 0.5, 0.9375, 0.5, 0.9375, 0.9759, 0.9062, 0.9759, 0.9062, 0.5, 0.9062, 0.5, 0.9062, 0.9759, 0.875, 0.9759, 0.875, 0.5, 0.875, 0.5, 0.875, 0.9759, 0.8438, 0.9759, 0.8438, 0.5, 0.8438, 0.5, 0.8438, 0.9759, 0.8125, 0.9759, 0.8125, 0.5, 0.8125, 0.5, 0.8125, 0.9759, 0.7812, 0.9759, 0.7812, 0.5, 0.7812, 0.5, 0.7812, 0.9759, 0.75, 0.9759, 0.75, 0.5, 0.75, 0.5, 0.75, 0.9759, 0.7188, 0.9759, 0.7188, 0.5, 0.7188, 0.5, 0.7188, 0.9759, 0.6875, 0.9759, 0.6875, 0.5, 0.6875, 0.5, 0.6875, 0.9759, 0.6562, 0.9759, 0.6562, 0.5, 0.6562, 0.5, 0.6562, 0.9759, 0.625, 0.9759, 0.625, 0.5, 0.625, 0.5, 0.625, 0.9759, 0.5938, 0.9759, 0.5938, 0.5, 0.5938, 0.5, 0.5938, 0.9759, 0.5625, 0.9759, 0.5625, 0.5, 0.5625, 0.5, 0.5625, 0.9759, 0.5312, 0.9759, 0.5312, 0.5, 0.5, 0.5014, 0.5, 0.5, 0.5312, 0.5, 0.5312, 0.9759, 0.5, 0.9759, 0.5, 0.6968, 0.5301, 0.6968, 0.5301, 0.5014, 0.5, 0.6968, 0.5, 0.9759, 0.4688, 0.9759, 0.4688, 0.6968, 0.4688, 0.5014, 0.4688, 0.5, 0.5, 0.5, 0.5, 0.5014, 0.4688, 0.6968, 0.4688, 0.9759, 0.4375, 0.9759, 0.4375, 0.5, 0.4688, 0.5, 0.4688, 0.5014, 0.4631, 0.5014, 0.4631, 0.6968, 0.4375, 0.5, 0.4375, 0.9759, 0.4062, 0.9759, 0.4062, 0.5, 0.4062, 0.5, 0.4062, 0.9759, 0.375, 0.9759, 0.375, 0.5, 0.375, 0.5, 0.375, 0.9759, 0.3438, 0.9759, 0.3438, 0.5, 0.3438, 0.5, 0.3438, 0.9759, 0.3125, 0.9759, 0.3125, 0.5, 0.3125, 0.5, 0.3125, 0.9759, 0.2812, 0.9759, 0.2812, 0.5, 0.2812, 0.5, 0.2812, 0.9759, 0.25, 0.9759, 0.25, 0.5, 0.25, 0.5, 0.25, 0.9759, 0.2188, 0.9759, 0.2188, 0.5, 0.2188, 0.5, 0.2188, 0.9759, 0.1875, 0.9759, 0.1875, 0.5, 0.1875, 0.5, 0.1875, 0.9759, 0.1562, 0.9759, 0.1562, 0.5, 0.1562, 0.5, 0.1562, 0.9759, 0.125, 0.9759, 0.125, 0.5, 0.125, 0.5, 0.125, 0.9759, 0.09375, 0.9759, 0.09375, 0.5, 0.09375, 0.5, 0.09375, 0.9759, 0.0625, 0.9759, 0.0625, 0.5, 0.0625, 0.5, 0.0625, 0.9759, 0.03125, 0.9759, 0.03125, 0.5, 1.0, 0.5, 1.0, 0.9759, 0.9688, 0.9759, 0.9688, 0.5, 0.9688, 0.5, 0.9688, 0.9759, 0.9375, 0.9759, 0.9375, 0.5, 0.7032, 0.4854, 0.75, 0.49, 0.7968, 0.4854, 0.8418, 0.4717, 0.8833, 0.4496, 0.9197, 0.4197, 0.9496, 0.3833, 0.9717, 0.3418, 0.9854, 0.2968, 0.99, 0.25, 0.9854, 0.2032, 0.9717, 0.1582, 0.9496, 0.1167, 0.9197, 0.08029, 0.8833, 0.05045, 0.8418, 0.02827, 0.7968, 0.01461, 0.75, 0.01, 0.7032, 0.01461, 0.6582, 0.02827, 0.6167, 0.05045, 0.5803, 0.08029, 0.5504, 0.1167, 0.5283, 0.1582, 0.5146, 0.2032, 0.51, 0.25, 0.5146, 0.2968, 0.5283, 0.3418, 0.5504, 0.3833, 0.5803, 0.4197, 0.6167, 0.4496, 0.6582, 0.4717, 0.2968, 0.4854, 0.25, 0.49, 0.25, 0.4668, 0.2923, 0.4626, 0.3418, 0.4717, 0.2968, 0.4854, 0.2923, 0.4626, 0.333, 0.4503, 0.3833, 0.4496, 0.3418, 0.4717, 0.333, 0.4503, 0.3704, 0.4302, 0.4197, 0.4197, 0.3833, 0.4496, 0.3704, 0.4302, 0.4033, 0.4033, 0.4496, 0.3833, 0.4197, 0.4197, 0.4033, 0.4033, 0.4302, 0.3704, 0.4717, 0.3418, 0.4496, 0.3833, 0.4302, 0.3704, 0.4503, 0.333, 0.4854, 0.2968, 0.4717, 0.3418, 0.4503, 0.333, 0.4626, 0.2923, 0.49, 0.25, 0.4854, 0.2968, 0.4626, 0.2923, 0.4668, 0.25, 0.4854, 0.2032, 0.49, 0.25, 0.4668, 0.25, 0.4626, 0.2077, 0.4717, 0.1582, 0.4854, 0.2032, 0.4626, 0.2077, 0.4503, 0.167, 0.4496, 0.1167, 0.4717, 0.1582, 0.4503, 0.167, 0.4302, 0.1296, 0.4197, 0.08029, 0.4496, 0.1167, 0.4302, 0.1296, 0.4033, 0.09671, 0.3833, 0.05045, 0.4197, 0.08029, 0.4033, 0.09671, 0.3704, 0.06975, 0.3418, 0.02827, 0.3833, 0.05045, 0.3704, 0.06975, 0.333, 0.04972, 0.2968, 0.01461, 0.3418, 0.02827, 0.333, 0.04972, 0.2923, 0.03738, 0.25, 0.01, 0.2968, 0.01461, 0.2923, 0.03738, 0.25, 0.03322, 0.2032, 0.01461, 0.25, 0.01, 0.25, 0.03322, 0.2077, 0.03738, 0.1582, 0.02827, 0.2032, 0.01461, 0.2077, 0.03738, 0.167, 0.04972, 0.1167, 0.05045, 0.1582, 0.02827, 0.167, 0.04972, 0.1296, 0.06975, 0.08029, 0.08029, 0.1167, 0.05045, 0.1296, 0.06975, 0.09671, 0.09671, 0.05045, 0.1167, 0.08029, 0.08029, 0.09671, 0.09671, 0.06975, 0.1296, 0.02827, 0.1582, 0.05045, 0.1167, 0.06975, 0.1296, 0.04972, 0.167, 0.01461, 0.2032, 0.02827, 0.1582, 0.04972, 0.167, 0.03738, 0.2077, 0.01, 0.25, 0.01461, 0.2032, 0.03738, 0.2077, 0.03322, 0.25, 0.01461, 0.2968, 0.01, 0.25, 0.03322, 0.25, 0.03738, 0.2923, 0.02827, 0.3418, 0.01461, 0.2968, 0.03738, 0.2923, 0.04972, 0.333, 0.05045, 0.3833, 0.02827, 0.3418, 0.04972, 0.333, 0.06975, 0.3704, 0.08029, 0.4197, 0.05045, 0.3833, 0.06975, 0.3704, 0.09671, 0.4033, 0.1167, 0.4496, 0.08029, 0.4197, 0.09671, 0.4033, 0.1296, 0.4302, 0.1582, 0.4717, 0.1167, 0.4496, 0.1296, 0.4302, 0.167, 0.4503, 0.2032, 0.4854, 0.1582, 0.4717, 0.167, 0.4503, 0.2077, 0.4626, 0.25, 0.49, 0.2032, 0.4854, 0.2077, 0.4626, 0.25, 0.4668, 0.4668, 0.25, 0.4626, 0.2923, 0.4503, 0.333, 0.4302, 0.3704, 0.4033, 0.4033, 0.3704, 0.4302, 0.333, 0.4503, 0.2923, 0.4626, 0.25, 0.4668, 0.2077, 0.4626, 0.167, 0.4503, 0.1296, 0.4302, 0.09671, 0.4033, 0.06975, 0.3704, 0.04972, 0.333, 0.03738, 0.2923, 0.03322, 0.25, 0.03738, 0.2077, 0.04972, 0.167, 0.06975, 0.1296, 0.09671, 0.09671, 0.1296, 0.06975, 0.167, 0.04972, 0.2077, 0.03738, 0.25, 0.03322, 0.2923, 0.03738, 0.333, 0.04972, 0.3704, 0.06975, 0.4033, 0.09671, 0.4302, 0.1296, 0.4503, 0.167, 0.4626, 0.2077, 1.0, 0.5, 0.9688, 0.5, 0.9688, 1.0, 1.0, 1.0, 0.9688, 0.5, 0.9375, 0.5, 0.9375, 1.0, 0.9688, 1.0, 0.9375, 0.5, 0.9062, 0.5, 0.9062, 1.0, 0.9375, 1.0, 0.9062, 0.5, 0.875, 0.5, 0.875, 1.0, 0.9062, 1.0, 0.875, 0.5, 0.8438, 0.5, 0.8438, 1.0, 0.875, 1.0, 0.8438, 0.5, 0.8125, 0.5, 0.8125, 1.0, 0.8438, 1.0, 0.8125, 0.5, 0.7812, 0.5, 0.7812, 1.0, 0.8125, 1.0, 0.7812, 0.5, 0.75, 0.5, 0.75, 1.0, 0.7812, 1.0, 0.75, 1.0, 0.75, 0.5, 0.7479, 0.5, 0.7479, 1.0, 0.2188, 0.5, 0.2188, 1.0, 0.2437, 1.0, 0.2437, 0.5, 0.2188, 1.0, 0.2188, 0.5, 0.1875, 0.5, 0.1875, 1.0, 0.1875, 0.5, 0.1562, 0.5, 0.1562, 1.0, 0.1875, 1.0, 0.1562, 0.5, 0.125, 0.5, 0.125, 1.0, 0.1562, 1.0, 0.125, 0.5, 0.09375, 0.5, 0.09375, 1.0, 0.125, 1.0, 0.09375, 0.5, 0.0625, 0.5, 0.0625, 1.0, 0.09375, 1.0, 0.01093, 0.2594, 0.01461, 0.2968, 0.02827, 0.3418, 0.05045, 0.3833, 0.08029, 0.4197, 0.1167, 0.4496, 0.1582, 0.4717, 0.2032, 0.4854, 0.25, 0.49, 0.2968, 0.4854, 0.3418, 0.4717, 0.3833, 0.4496, 0.4197, 0.4197, 0.4496, 0.3833, 0.4717, 0.3418, 0.4854, 0.2968, 0.49, 0.25, 0.4897, 0.2468, 0.2737, 0.2255, 0.04988, 0.2476, 0.0625, 0.5, 0.03125, 0.5, 0.03125, 1.0, 0.0625, 1.0, 0.03125, 0.5, 0.0, 0.5, 0.0, 1.0, 0.03125, 1.0, 0.9897, 0.2468, 0.99, 0.25, 0.9854, 0.2968, 0.9717, 0.3418, 0.9496, 0.3833, 0.9197, 0.4197, 0.8833, 0.4496, 0.8418, 0.4717, 0.7968, 0.4854, 0.75, 0.49, 0.7032, 0.4854, 0.6582, 0.4717, 0.6167, 0.4496, 0.5803, 0.4197, 0.5504, 0.3833, 0.5283, 0.3418, 0.5146, 0.2968, 0.5109, 0.2594, 0.5499, 0.2476, 0.7737, 0.2255])
me_005.materials.append(mat_005)
me_005.update()

# ---- curves / text
cu_001 = bpy.data.curves.new('베지어 원형.001', 'CURVE')
cu_001.dimensions = '3D'
_sp = cu_001.splines.new('BEZIER'); _sp.bezier_points.add(3)
_sp.bezier_points.foreach_set('co', [-1.0, 0.0, 0.0, 0.0, 1.0, 0.0, 1.0, 0.0, 0.0, 0.0, -1.0, 0.0])
_sp.bezier_points.foreach_set('handle_left', [-1.0, -0.5521, 0.0, -0.5521, 1.0, 0.0, 1.0, 0.5521, 0.0, 0.5521, -1.0, 0.0])
_sp.bezier_points.foreach_set('handle_right', [-1.0, 0.5521, 0.0, 0.5521, 1.0, 0.0, 1.0, -0.5521, 0.0, -0.5521, -1.0, 0.0])
for _p, _l, _r in zip(_sp.bezier_points, ['AUTO', 'AUTO', 'AUTO', 'AUTO'], ['AUTO', 'AUTO', 'AUTO', 'AUTO']): _p.handle_left_type = _l; _p.handle_right_type = _r
_sp.order_u = 0
_sp.order_v = 0
_sp.use_cyclic_u = True
cu_001.materials.append(mat_001)
cu_001.use_path = True
cu_001.bevel_depth = 0.04
cu_001.fill_mode = 'FULL'

# ---- objects
ob_x = bpy.data.objects.new('실린더', me_x)
ob_002 = bpy.data.objects.new('실린더.002', me_003)
ob_003 = bpy.data.objects.new('실린더.003', me_004)
ob_005 = bpy.data.objects.new('실린더.005', me_005)
ob_x_1 = bpy.data.objects.new('베지어 원형', cu_001)

# ---- transforms, parenting, visibility, modifiers, constraints
ob_x.location = (0.0, 0.0, 1.517)
ob_x.scale = (0.7221, 0.7221, 0.5068)
_m = ob_x.modifiers.new('베벨', 'BEVEL')
_m = ob_x.modifiers.new('Auto Smooth', 'NODES')
_m.node_group = ng_auto_smooth
_gi = [s.identifier for s in ng_auto_smooth.interface.items_tree if s.item_type == 'SOCKET' and s.in_out == 'INPUT']
_m[_gi[1]] = 0.5236  # Angle
ob_002.location = (0.0, 0.0, 2.703)
ob_002.scale = (0.03892, 0.03892, 0.7347)
_m = ob_002.modifiers.new('Auto Smooth', 'NODES')
_m.node_group = ng_auto_smooth
_gi = [s.identifier for s in ng_auto_smooth.interface.items_tree if s.item_type == 'SOCKET' and s.in_out == 'INPUT']
_m[_gi[1]] = 0.5236  # Angle
ob_003.location = (0.0, 0.0, 3.451)
ob_003.rotation_euler = (0.8727, -0.0, 0.0)
ob_003.scale = (1.0, 1.0, 0.02109)
_m = ob_003.modifiers.new('Auto Smooth', 'NODES')
_m.node_group = ng_auto_smooth
_gi = [s.identifier for s in ng_auto_smooth.interface.items_tree if s.item_type == 'SOCKET' and s.in_out == 'INPUT']
_m[_gi[1]] = 0.5236  # Angle
ob_005.location = (0.0, 0.0, 0.5222)
ob_005.scale = (1.0, 1.0, 0.5352)
_m = ob_005.modifiers.new('Auto Smooth', 'NODES')
_m.node_group = ng_auto_smooth
_gi = [s.identifier for s in ng_auto_smooth.interface.items_tree if s.item_type == 'SOCKET' and s.in_out == 'INPUT']
_m[_gi[1]] = 0.5236  # Angle
ob_x_1.location = (0.0, 0.0, 3.451)
ob_x_1.rotation_euler = (0.8727, 0.0, 0.0)

# ---- collection membership
col_collection.objects.link(ob_x)
col_collection.objects.link(ob_002)
col_collection.objects.link(ob_003)
col_collection.objects.link(ob_005)
col_collection.objects.link(ob_x_1)

# ---- scene / render settings (as saved in the file)
scene.frame_start = 1; scene.frame_end = 250; scene.frame_set(3)
scene.render.engine = 'BLENDER_EEVEE_NEXT'
scene.cycles.sampling_pattern = 'TABULATED_SOBOL'
scene.view_settings.view_transform = 'Filmic'
bpy.context.view_layer.update()

# ---- added for rendering (the .blend has no active camera and no usable light): camera, sun
cam_auto = bpy.data.cameras.new('AutoCamera')
cam_auto.lens = 50.0
cam_auto.sensor_width = 36.0
cam_auto.clip_end = 1000.0
ob_auto_camera = bpy.data.objects.new('AutoCamera', cam_auto)
scene.collection.objects.link(ob_auto_camera)
ob_auto_camera.location = (7.43836, -8.92603, 8.75711)
ob_auto_camera.rotation_euler = (1.09748, -7.21219e-08, 0.694738)
scene.camera = ob_auto_camera
light_auto_sun = bpy.data.lights.new('AutoSun', 'SUN')
light_auto_sun.energy = 3.0
light_auto_sun.angle = 0.0523599
ob_auto_sun = bpy.data.objects.new('AutoSun', light_auto_sun)
scene.collection.objects.link(ob_auto_sun)
ob_auto_sun.rotation_euler = (0.872665, 0.174533, 0.523599)
bpy.context.view_layer.update()
